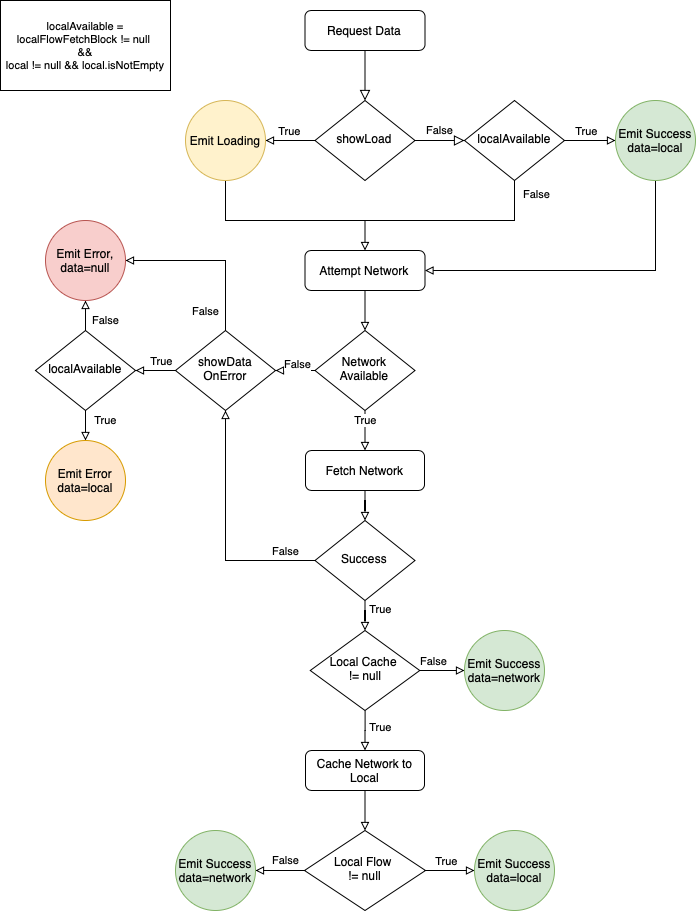

The diagram above was exported from draw.io. Its source (the exported page's mxGraphModel, read from the mxfile embedded in the PNG):
<mxGraphModel dx="1298" dy="807" grid="1" gridSize="10" guides="1" tooltips="1" connect="1" arrows="1" fold="1" page="1" pageScale="1" pageWidth="827" pageHeight="1169" math="0" shadow="0">
  <root>
    <mxCell id="WIyWlLk6GJQsqaUBKTNV-0" />
    <mxCell id="WIyWlLk6GJQsqaUBKTNV-1" parent="WIyWlLk6GJQsqaUBKTNV-0" />
    <mxCell id="WIyWlLk6GJQsqaUBKTNV-2" value="" style="rounded=0;html=1;jettySize=auto;orthogonalLoop=1;fontSize=11;endArrow=block;endFill=0;endSize=8;strokeWidth=1;shadow=0;labelBackgroundColor=none;edgeStyle=orthogonalEdgeStyle;" parent="WIyWlLk6GJQsqaUBKTNV-1" source="WIyWlLk6GJQsqaUBKTNV-3" target="WIyWlLk6GJQsqaUBKTNV-6" edge="1">
      <mxGeometry relative="1" as="geometry" />
    </mxCell>
    <mxCell id="WIyWlLk6GJQsqaUBKTNV-3" value="Request Data" style="rounded=1;whiteSpace=wrap;html=1;fontSize=12;glass=0;strokeWidth=1;shadow=0;" parent="WIyWlLk6GJQsqaUBKTNV-1" vertex="1">
      <mxGeometry x="339.49999999999994" y="30" width="120" height="40" as="geometry" />
    </mxCell>
    <mxCell id="WIyWlLk6GJQsqaUBKTNV-5" value="False" style="edgeStyle=orthogonalEdgeStyle;rounded=0;html=1;jettySize=auto;orthogonalLoop=1;fontSize=11;endArrow=block;endFill=0;endSize=8;strokeWidth=1;shadow=0;labelBackgroundColor=none;entryX=0;entryY=0.5;entryDx=0;entryDy=0;" parent="WIyWlLk6GJQsqaUBKTNV-1" source="WIyWlLk6GJQsqaUBKTNV-6" target="HxBWUfu6-qVJ2to4Wk7_-0" edge="1">
      <mxGeometry y="10" relative="1" as="geometry">
        <mxPoint as="offset" />
        <mxPoint x="499" y="159.9999999999999" as="targetPoint" />
      </mxGeometry>
    </mxCell>
    <mxCell id="HxBWUfu6-qVJ2to4Wk7_-2" style="edgeStyle=orthogonalEdgeStyle;rounded=0;orthogonalLoop=1;jettySize=auto;html=1;exitX=0;exitY=0.5;exitDx=0;exitDy=0;entryX=1;entryY=0.5;entryDx=0;entryDy=0;endArrow=block;endFill=0;" edge="1" parent="WIyWlLk6GJQsqaUBKTNV-1" source="WIyWlLk6GJQsqaUBKTNV-6" target="HxBWUfu6-qVJ2to4Wk7_-1">
      <mxGeometry relative="1" as="geometry" />
    </mxCell>
    <mxCell id="HxBWUfu6-qVJ2to4Wk7_-3" value="True" style="edgeLabel;html=1;align=center;verticalAlign=middle;resizable=0;points=[];" vertex="1" connectable="0" parent="HxBWUfu6-qVJ2to4Wk7_-2">
      <mxGeometry x="0.25" y="-1" relative="1" as="geometry">
        <mxPoint x="4.83" y="-9" as="offset" />
      </mxGeometry>
    </mxCell>
    <mxCell id="WIyWlLk6GJQsqaUBKTNV-6" value="showLoad" style="rhombus;whiteSpace=wrap;html=1;shadow=0;fontFamily=Helvetica;fontSize=12;align=center;strokeWidth=1;spacing=6;spacingTop=-4;" parent="WIyWlLk6GJQsqaUBKTNV-1" vertex="1">
      <mxGeometry x="349.49999999999994" y="120" width="100" height="80" as="geometry" />
    </mxCell>
    <mxCell id="HxBWUfu6-qVJ2to4Wk7_-14" style="edgeStyle=orthogonalEdgeStyle;rounded=0;orthogonalLoop=1;jettySize=auto;html=1;entryX=0.5;entryY=0;entryDx=0;entryDy=0;endArrow=block;endFill=0;" edge="1" parent="WIyWlLk6GJQsqaUBKTNV-1" source="WIyWlLk6GJQsqaUBKTNV-10" target="WIyWlLk6GJQsqaUBKTNV-11">
      <mxGeometry relative="1" as="geometry" />
    </mxCell>
    <mxCell id="HxBWUfu6-qVJ2to4Wk7_-16" value="True" style="edgeLabel;html=1;align=center;verticalAlign=middle;resizable=0;points=[];" vertex="1" connectable="0" parent="HxBWUfu6-qVJ2to4Wk7_-14">
      <mxGeometry x="-0.1393" y="3" relative="1" as="geometry">
        <mxPoint x="-3" y="-7" as="offset" />
      </mxGeometry>
    </mxCell>
    <mxCell id="HxBWUfu6-qVJ2to4Wk7_-15" style="edgeStyle=orthogonalEdgeStyle;rounded=0;orthogonalLoop=1;jettySize=auto;html=1;entryX=1;entryY=0.5;entryDx=0;entryDy=0;endArrow=block;endFill=0;" edge="1" parent="WIyWlLk6GJQsqaUBKTNV-1" source="WIyWlLk6GJQsqaUBKTNV-10" target="HxBWUfu6-qVJ2to4Wk7_-13">
      <mxGeometry relative="1" as="geometry" />
    </mxCell>
    <mxCell id="HxBWUfu6-qVJ2to4Wk7_-17" value="False" style="edgeLabel;html=1;align=center;verticalAlign=middle;resizable=0;points=[];" vertex="1" connectable="0" parent="HxBWUfu6-qVJ2to4Wk7_-15">
      <mxGeometry x="0.1362" y="1" relative="1" as="geometry">
        <mxPoint x="72.33333333333348" y="-10.97" as="offset" />
      </mxGeometry>
    </mxCell>
    <mxCell id="HxBWUfu6-qVJ2to4Wk7_-53" value="False" style="edgeLabel;html=1;align=center;verticalAlign=middle;resizable=0;points=[];fontSize=11;" vertex="1" connectable="0" parent="HxBWUfu6-qVJ2to4Wk7_-15">
      <mxGeometry x="-0.0134" y="2" relative="1" as="geometry">
        <mxPoint x="1" y="-8.030000000000001" as="offset" />
      </mxGeometry>
    </mxCell>
    <mxCell id="WIyWlLk6GJQsqaUBKTNV-10" value="Network Available" style="rhombus;whiteSpace=wrap;html=1;shadow=0;fontFamily=Helvetica;fontSize=12;align=center;strokeWidth=1;spacing=6;spacingTop=-4;" parent="WIyWlLk6GJQsqaUBKTNV-1" vertex="1">
      <mxGeometry x="349.49999999999994" y="350" width="100" height="80" as="geometry" />
    </mxCell>
    <mxCell id="HxBWUfu6-qVJ2to4Wk7_-31" style="edgeStyle=orthogonalEdgeStyle;rounded=0;orthogonalLoop=1;jettySize=auto;html=1;entryX=0.5;entryY=0;entryDx=0;entryDy=0;endArrow=block;endFill=0;" edge="1" parent="WIyWlLk6GJQsqaUBKTNV-1" source="WIyWlLk6GJQsqaUBKTNV-11" target="HxBWUfu6-qVJ2to4Wk7_-30">
      <mxGeometry relative="1" as="geometry" />
    </mxCell>
    <mxCell id="WIyWlLk6GJQsqaUBKTNV-11" value="Fetch Network" style="rounded=1;whiteSpace=wrap;html=1;fontSize=12;glass=0;strokeWidth=1;shadow=0;" parent="WIyWlLk6GJQsqaUBKTNV-1" vertex="1">
      <mxGeometry x="340.00000000000006" y="470" width="119" height="40" as="geometry" />
    </mxCell>
    <mxCell id="HxBWUfu6-qVJ2to4Wk7_-11" style="edgeStyle=orthogonalEdgeStyle;rounded=0;orthogonalLoop=1;jettySize=auto;html=1;entryX=0.5;entryY=0;entryDx=0;entryDy=0;endArrow=block;endFill=0;" edge="1" parent="WIyWlLk6GJQsqaUBKTNV-1" source="WIyWlLk6GJQsqaUBKTNV-12" target="WIyWlLk6GJQsqaUBKTNV-10">
      <mxGeometry relative="1" as="geometry" />
    </mxCell>
    <mxCell id="WIyWlLk6GJQsqaUBKTNV-12" value="Attempt Network" style="rounded=1;whiteSpace=wrap;html=1;fontSize=12;glass=0;strokeWidth=1;shadow=0;" parent="WIyWlLk6GJQsqaUBKTNV-1" vertex="1">
      <mxGeometry x="339.49999999999994" y="270" width="120" height="40" as="geometry" />
    </mxCell>
    <mxCell id="HxBWUfu6-qVJ2to4Wk7_-5" style="edgeStyle=orthogonalEdgeStyle;rounded=0;orthogonalLoop=1;jettySize=auto;html=1;endArrow=none;endFill=0;" edge="1" parent="WIyWlLk6GJQsqaUBKTNV-1" source="HxBWUfu6-qVJ2to4Wk7_-0">
      <mxGeometry relative="1" as="geometry">
        <mxPoint x="380" y="240" as="targetPoint" />
        <Array as="points">
          <mxPoint x="549" y="240" />
          <mxPoint x="549" y="240" />
        </Array>
      </mxGeometry>
    </mxCell>
    <mxCell id="HxBWUfu6-qVJ2to4Wk7_-9" value="False" style="edgeLabel;html=1;align=center;verticalAlign=middle;resizable=0;points=[];" vertex="1" connectable="0" parent="HxBWUfu6-qVJ2to4Wk7_-5">
      <mxGeometry x="-0.8723" y="-2" relative="1" as="geometry">
        <mxPoint x="23" as="offset" />
      </mxGeometry>
    </mxCell>
    <mxCell id="HxBWUfu6-qVJ2to4Wk7_-7" style="edgeStyle=orthogonalEdgeStyle;rounded=0;orthogonalLoop=1;jettySize=auto;html=1;entryX=0;entryY=0.5;entryDx=0;entryDy=0;endArrow=block;endFill=0;" edge="1" parent="WIyWlLk6GJQsqaUBKTNV-1" source="HxBWUfu6-qVJ2to4Wk7_-0" target="HxBWUfu6-qVJ2to4Wk7_-6">
      <mxGeometry relative="1" as="geometry" />
    </mxCell>
    <mxCell id="HxBWUfu6-qVJ2to4Wk7_-8" value="True" style="edgeLabel;html=1;align=center;verticalAlign=middle;resizable=0;points=[];" vertex="1" connectable="0" parent="HxBWUfu6-qVJ2to4Wk7_-7">
      <mxGeometry x="-0.6565" y="1" relative="1" as="geometry">
        <mxPoint x="12.03" y="-9" as="offset" />
      </mxGeometry>
    </mxCell>
    <mxCell id="HxBWUfu6-qVJ2to4Wk7_-0" value="localAvailable" style="rhombus;whiteSpace=wrap;html=1;shadow=0;fontFamily=Helvetica;fontSize=12;align=center;strokeWidth=1;spacing=6;spacingTop=-4;" vertex="1" parent="WIyWlLk6GJQsqaUBKTNV-1">
      <mxGeometry x="499" y="120" width="100" height="80" as="geometry" />
    </mxCell>
    <mxCell id="HxBWUfu6-qVJ2to4Wk7_-4" style="edgeStyle=orthogonalEdgeStyle;rounded=0;orthogonalLoop=1;jettySize=auto;html=1;exitX=0.5;exitY=1;exitDx=0;exitDy=0;entryX=0.5;entryY=0;entryDx=0;entryDy=0;endArrow=block;endFill=0;" edge="1" parent="WIyWlLk6GJQsqaUBKTNV-1" source="HxBWUfu6-qVJ2to4Wk7_-1" target="WIyWlLk6GJQsqaUBKTNV-12">
      <mxGeometry relative="1" as="geometry">
        <Array as="points">
          <mxPoint x="260" y="240" />
          <mxPoint x="399" y="240" />
        </Array>
      </mxGeometry>
    </mxCell>
    <mxCell id="HxBWUfu6-qVJ2to4Wk7_-1" value="Emit Loading" style="ellipse;whiteSpace=wrap;html=1;aspect=fixed;fillColor=#fff2cc;strokeColor=#d6b656;" vertex="1" parent="WIyWlLk6GJQsqaUBKTNV-1">
      <mxGeometry x="220" y="120" width="80" height="80" as="geometry" />
    </mxCell>
    <mxCell id="HxBWUfu6-qVJ2to4Wk7_-10" style="edgeStyle=orthogonalEdgeStyle;rounded=0;orthogonalLoop=1;jettySize=auto;html=1;entryX=1;entryY=0.5;entryDx=0;entryDy=0;endArrow=block;endFill=0;" edge="1" parent="WIyWlLk6GJQsqaUBKTNV-1" source="HxBWUfu6-qVJ2to4Wk7_-6" target="WIyWlLk6GJQsqaUBKTNV-12">
      <mxGeometry relative="1" as="geometry">
        <Array as="points">
          <mxPoint x="690" y="290" />
        </Array>
      </mxGeometry>
    </mxCell>
    <mxCell id="HxBWUfu6-qVJ2to4Wk7_-6" value="Emit Success data=local" style="ellipse;whiteSpace=wrap;html=1;aspect=fixed;fillColor=#d5e8d4;strokeColor=#82b366;" vertex="1" parent="WIyWlLk6GJQsqaUBKTNV-1">
      <mxGeometry x="650" y="120" width="80" height="80" as="geometry" />
    </mxCell>
    <mxCell id="HxBWUfu6-qVJ2to4Wk7_-19" style="edgeStyle=orthogonalEdgeStyle;rounded=0;orthogonalLoop=1;jettySize=auto;html=1;exitX=0;exitY=0.5;exitDx=0;exitDy=0;entryX=1;entryY=0.5;entryDx=0;entryDy=0;endArrow=block;endFill=0;" edge="1" parent="WIyWlLk6GJQsqaUBKTNV-1" source="HxBWUfu6-qVJ2to4Wk7_-13" target="HxBWUfu6-qVJ2to4Wk7_-18">
      <mxGeometry relative="1" as="geometry" />
    </mxCell>
    <mxCell id="HxBWUfu6-qVJ2to4Wk7_-24" value="True" style="edgeLabel;html=1;align=center;verticalAlign=middle;resizable=0;points=[];" vertex="1" connectable="0" parent="HxBWUfu6-qVJ2to4Wk7_-19">
      <mxGeometry x="-0.2328" y="1" relative="1" as="geometry">
        <mxPoint y="-11" as="offset" />
      </mxGeometry>
    </mxCell>
    <mxCell id="HxBWUfu6-qVJ2to4Wk7_-25" style="edgeStyle=orthogonalEdgeStyle;rounded=0;orthogonalLoop=1;jettySize=auto;html=1;entryX=1;entryY=0.5;entryDx=0;entryDy=0;endArrow=block;endFill=0;" edge="1" parent="WIyWlLk6GJQsqaUBKTNV-1" source="HxBWUfu6-qVJ2to4Wk7_-13" target="HxBWUfu6-qVJ2to4Wk7_-20">
      <mxGeometry relative="1" as="geometry">
        <Array as="points">
          <mxPoint x="260" y="280" />
        </Array>
      </mxGeometry>
    </mxCell>
    <mxCell id="HxBWUfu6-qVJ2to4Wk7_-26" value="False" style="edgeLabel;html=1;align=center;verticalAlign=middle;resizable=0;points=[];" vertex="1" connectable="0" parent="HxBWUfu6-qVJ2to4Wk7_-25">
      <mxGeometry x="-0.6417" y="1" relative="1" as="geometry">
        <mxPoint x="-19.03" y="10.32" as="offset" />
      </mxGeometry>
    </mxCell>
    <mxCell id="HxBWUfu6-qVJ2to4Wk7_-13" value="showData OnError" style="rhombus;whiteSpace=wrap;html=1;shadow=0;fontFamily=Helvetica;fontSize=12;align=center;strokeWidth=1;spacing=6;spacingTop=-4;" vertex="1" parent="WIyWlLk6GJQsqaUBKTNV-1">
      <mxGeometry x="210" y="350" width="100" height="80" as="geometry" />
    </mxCell>
    <mxCell id="HxBWUfu6-qVJ2to4Wk7_-22" style="edgeStyle=orthogonalEdgeStyle;rounded=0;orthogonalLoop=1;jettySize=auto;html=1;entryX=0.5;entryY=1;entryDx=0;entryDy=0;endArrow=block;endFill=0;" edge="1" parent="WIyWlLk6GJQsqaUBKTNV-1" source="HxBWUfu6-qVJ2to4Wk7_-18" target="HxBWUfu6-qVJ2to4Wk7_-20">
      <mxGeometry relative="1" as="geometry" />
    </mxCell>
    <mxCell id="HxBWUfu6-qVJ2to4Wk7_-28" value="False" style="edgeLabel;html=1;align=center;verticalAlign=middle;resizable=0;points=[];" vertex="1" connectable="0" parent="HxBWUfu6-qVJ2to4Wk7_-22">
      <mxGeometry x="-0.5536" y="-1" relative="1" as="geometry">
        <mxPoint x="18.97" as="offset" />
      </mxGeometry>
    </mxCell>
    <mxCell id="HxBWUfu6-qVJ2to4Wk7_-27" value="True" style="edgeStyle=orthogonalEdgeStyle;rounded=0;orthogonalLoop=1;jettySize=auto;html=1;exitX=0.5;exitY=1;exitDx=0;exitDy=0;entryX=0.5;entryY=0;entryDx=0;entryDy=0;endArrow=block;endFill=0;" edge="1" parent="WIyWlLk6GJQsqaUBKTNV-1" source="HxBWUfu6-qVJ2to4Wk7_-18" target="HxBWUfu6-qVJ2to4Wk7_-21">
      <mxGeometry x="-0.3333" y="20" relative="1" as="geometry">
        <mxPoint as="offset" />
      </mxGeometry>
    </mxCell>
    <mxCell id="HxBWUfu6-qVJ2to4Wk7_-18" value="localAvailable" style="rhombus;whiteSpace=wrap;html=1;shadow=0;fontFamily=Helvetica;fontSize=12;align=center;strokeWidth=1;spacing=6;spacingTop=-4;" vertex="1" parent="WIyWlLk6GJQsqaUBKTNV-1">
      <mxGeometry x="70" y="350" width="100" height="80" as="geometry" />
    </mxCell>
    <mxCell id="HxBWUfu6-qVJ2to4Wk7_-20" value="Emit Error, data=null" style="ellipse;whiteSpace=wrap;html=1;aspect=fixed;fillColor=#f8cecc;strokeColor=#b85450;" vertex="1" parent="WIyWlLk6GJQsqaUBKTNV-1">
      <mxGeometry x="80" y="240" width="80" height="80" as="geometry" />
    </mxCell>
    <mxCell id="HxBWUfu6-qVJ2to4Wk7_-21" value="Emit Error&lt;br&gt;data=local" style="ellipse;whiteSpace=wrap;html=1;aspect=fixed;fillColor=#ffe6cc;strokeColor=#d79b00;" vertex="1" parent="WIyWlLk6GJQsqaUBKTNV-1">
      <mxGeometry x="80" y="460" width="80" height="80" as="geometry" />
    </mxCell>
    <mxCell id="HxBWUfu6-qVJ2to4Wk7_-32" style="edgeStyle=orthogonalEdgeStyle;rounded=0;orthogonalLoop=1;jettySize=auto;html=1;entryX=0.5;entryY=1;entryDx=0;entryDy=0;endArrow=block;endFill=0;" edge="1" parent="WIyWlLk6GJQsqaUBKTNV-1" source="HxBWUfu6-qVJ2to4Wk7_-30" target="HxBWUfu6-qVJ2to4Wk7_-13">
      <mxGeometry relative="1" as="geometry" />
    </mxCell>
    <mxCell id="HxBWUfu6-qVJ2to4Wk7_-33" value="False" style="edgeLabel;html=1;align=center;verticalAlign=middle;resizable=0;points=[];" vertex="1" connectable="0" parent="HxBWUfu6-qVJ2to4Wk7_-32">
      <mxGeometry x="-0.8623" y="-2" relative="1" as="geometry">
        <mxPoint x="66.66666666666653" y="-8.03" as="offset" />
      </mxGeometry>
    </mxCell>
    <mxCell id="HxBWUfu6-qVJ2to4Wk7_-51" value="False" style="edgeLabel;html=1;align=center;verticalAlign=middle;resizable=0;points=[];" vertex="1" connectable="0" parent="HxBWUfu6-qVJ2to4Wk7_-32">
      <mxGeometry x="-0.6186" relative="1" as="geometry">
        <mxPoint x="16.33" y="-10" as="offset" />
      </mxGeometry>
    </mxCell>
    <mxCell id="HxBWUfu6-qVJ2to4Wk7_-35" style="edgeStyle=orthogonalEdgeStyle;rounded=0;orthogonalLoop=1;jettySize=auto;html=1;entryX=0.5;entryY=0;entryDx=0;entryDy=0;endArrow=block;endFill=0;" edge="1" parent="WIyWlLk6GJQsqaUBKTNV-1" source="HxBWUfu6-qVJ2to4Wk7_-30" target="HxBWUfu6-qVJ2to4Wk7_-34">
      <mxGeometry relative="1" as="geometry" />
    </mxCell>
    <mxCell id="HxBWUfu6-qVJ2to4Wk7_-36" value="True" style="edgeLabel;html=1;align=center;verticalAlign=middle;resizable=0;points=[];" vertex="1" connectable="0" parent="HxBWUfu6-qVJ2to4Wk7_-35">
      <mxGeometry x="0.2014" y="2" relative="1" as="geometry">
        <mxPoint x="12.510000000000074" y="-2" as="offset" />
      </mxGeometry>
    </mxCell>
    <mxCell id="HxBWUfu6-qVJ2to4Wk7_-30" value="Success" style="rhombus;whiteSpace=wrap;html=1;shadow=0;fontFamily=Helvetica;fontSize=12;align=center;strokeWidth=1;spacing=6;spacingTop=-4;" vertex="1" parent="WIyWlLk6GJQsqaUBKTNV-1">
      <mxGeometry x="349.49999999999994" y="540" width="100" height="80" as="geometry" />
    </mxCell>
    <mxCell id="HxBWUfu6-qVJ2to4Wk7_-38" style="edgeStyle=orthogonalEdgeStyle;rounded=0;orthogonalLoop=1;jettySize=auto;html=1;entryX=0;entryY=0.5;entryDx=0;entryDy=0;endArrow=block;endFill=0;" edge="1" parent="WIyWlLk6GJQsqaUBKTNV-1" source="HxBWUfu6-qVJ2to4Wk7_-34" target="HxBWUfu6-qVJ2to4Wk7_-37">
      <mxGeometry relative="1" as="geometry" />
    </mxCell>
    <mxCell id="HxBWUfu6-qVJ2to4Wk7_-39" value="False" style="edgeLabel;html=1;align=center;verticalAlign=middle;resizable=0;points=[];" vertex="1" connectable="0" parent="HxBWUfu6-qVJ2to4Wk7_-38">
      <mxGeometry x="-0.4703" y="1" relative="1" as="geometry">
        <mxPoint x="-63.333333333333336" y="-9" as="offset" />
      </mxGeometry>
    </mxCell>
    <mxCell id="HxBWUfu6-qVJ2to4Wk7_-50" value="False" style="edgeLabel;html=1;align=center;verticalAlign=middle;resizable=0;points=[];" vertex="1" connectable="0" parent="HxBWUfu6-qVJ2to4Wk7_-38">
      <mxGeometry x="-0.4238" y="1" relative="1" as="geometry">
        <mxPoint y="-9" as="offset" />
      </mxGeometry>
    </mxCell>
    <mxCell id="HxBWUfu6-qVJ2to4Wk7_-41" style="edgeStyle=orthogonalEdgeStyle;rounded=0;orthogonalLoop=1;jettySize=auto;html=1;entryX=0.5;entryY=0;entryDx=0;entryDy=0;endArrow=block;endFill=0;" edge="1" parent="WIyWlLk6GJQsqaUBKTNV-1" source="HxBWUfu6-qVJ2to4Wk7_-34" target="HxBWUfu6-qVJ2to4Wk7_-40">
      <mxGeometry relative="1" as="geometry" />
    </mxCell>
    <mxCell id="HxBWUfu6-qVJ2to4Wk7_-42" value="True" style="edgeLabel;html=1;align=center;verticalAlign=middle;resizable=0;points=[];" vertex="1" connectable="0" parent="HxBWUfu6-qVJ2to4Wk7_-41">
      <mxGeometry x="-0.1776" y="2" relative="1" as="geometry">
        <mxPoint x="12.453333333333484" as="offset" />
      </mxGeometry>
    </mxCell>
    <mxCell id="HxBWUfu6-qVJ2to4Wk7_-34" value="Local Cache &lt;br&gt;!= null" style="rhombus;whiteSpace=wrap;html=1;shadow=0;fontFamily=Helvetica;fontSize=12;align=center;strokeWidth=1;spacing=6;spacingTop=-4;" vertex="1" parent="WIyWlLk6GJQsqaUBKTNV-1">
      <mxGeometry x="344.75000000000006" y="650" width="109.5" height="80" as="geometry" />
    </mxCell>
    <mxCell id="HxBWUfu6-qVJ2to4Wk7_-37" value="Emit Success data=network" style="ellipse;whiteSpace=wrap;html=1;aspect=fixed;fillColor=#d5e8d4;strokeColor=#82b366;" vertex="1" parent="WIyWlLk6GJQsqaUBKTNV-1">
      <mxGeometry x="499" y="650" width="80" height="80" as="geometry" />
    </mxCell>
    <mxCell id="HxBWUfu6-qVJ2to4Wk7_-44" style="edgeStyle=orthogonalEdgeStyle;rounded=0;orthogonalLoop=1;jettySize=auto;html=1;entryX=0.5;entryY=0;entryDx=0;entryDy=0;endArrow=block;endFill=0;" edge="1" parent="WIyWlLk6GJQsqaUBKTNV-1" source="HxBWUfu6-qVJ2to4Wk7_-40" target="HxBWUfu6-qVJ2to4Wk7_-43">
      <mxGeometry relative="1" as="geometry" />
    </mxCell>
    <mxCell id="HxBWUfu6-qVJ2to4Wk7_-40" value="Cache Network to Local" style="rounded=1;whiteSpace=wrap;html=1;fontSize=12;glass=0;strokeWidth=1;shadow=0;" vertex="1" parent="WIyWlLk6GJQsqaUBKTNV-1">
      <mxGeometry x="340.00000000000006" y="770" width="119" height="40" as="geometry" />
    </mxCell>
    <mxCell id="HxBWUfu6-qVJ2to4Wk7_-47" style="edgeStyle=orthogonalEdgeStyle;rounded=0;orthogonalLoop=1;jettySize=auto;html=1;entryX=0;entryY=0.5;entryDx=0;entryDy=0;endArrow=block;endFill=0;" edge="1" parent="WIyWlLk6GJQsqaUBKTNV-1" source="HxBWUfu6-qVJ2to4Wk7_-43" target="HxBWUfu6-qVJ2to4Wk7_-45">
      <mxGeometry relative="1" as="geometry" />
    </mxCell>
    <mxCell id="HxBWUfu6-qVJ2to4Wk7_-49" value="True" style="edgeLabel;html=1;align=center;verticalAlign=middle;resizable=0;points=[];" vertex="1" connectable="0" parent="HxBWUfu6-qVJ2to4Wk7_-47">
      <mxGeometry x="0.1893" y="-1" relative="1" as="geometry">
        <mxPoint x="-8.97" y="-11" as="offset" />
      </mxGeometry>
    </mxCell>
    <mxCell id="HxBWUfu6-qVJ2to4Wk7_-48" value="False" style="edgeStyle=orthogonalEdgeStyle;rounded=0;orthogonalLoop=1;jettySize=auto;html=1;entryX=1;entryY=0.5;entryDx=0;entryDy=0;endArrow=block;endFill=0;" edge="1" parent="WIyWlLk6GJQsqaUBKTNV-1" source="HxBWUfu6-qVJ2to4Wk7_-43" target="HxBWUfu6-qVJ2to4Wk7_-46">
      <mxGeometry x="-0.2245" y="-10" relative="1" as="geometry">
        <mxPoint as="offset" />
      </mxGeometry>
    </mxCell>
    <mxCell id="HxBWUfu6-qVJ2to4Wk7_-43" value="Local Flow&amp;nbsp;&lt;br&gt;!= null" style="rhombus;whiteSpace=wrap;html=1;shadow=0;fontFamily=Helvetica;fontSize=12;align=center;strokeWidth=1;spacing=6;spacingTop=-4;" vertex="1" parent="WIyWlLk6GJQsqaUBKTNV-1">
      <mxGeometry x="338.9999999999999" y="850" width="121" height="80" as="geometry" />
    </mxCell>
    <mxCell id="HxBWUfu6-qVJ2to4Wk7_-45" value="Emit Success data=local" style="ellipse;whiteSpace=wrap;html=1;aspect=fixed;fillColor=#d5e8d4;strokeColor=#82b366;" vertex="1" parent="WIyWlLk6GJQsqaUBKTNV-1">
      <mxGeometry x="509" y="850" width="80" height="80" as="geometry" />
    </mxCell>
    <mxCell id="HxBWUfu6-qVJ2to4Wk7_-46" value="Emit Success data=network" style="ellipse;whiteSpace=wrap;html=1;aspect=fixed;fillColor=#d5e8d4;strokeColor=#82b366;" vertex="1" parent="WIyWlLk6GJQsqaUBKTNV-1">
      <mxGeometry x="210" y="850" width="80" height="80" as="geometry" />
    </mxCell>
    <mxCell id="HxBWUfu6-qVJ2to4Wk7_-52" value="localAvailable = localFlowFetchBlock != null&amp;nbsp;&lt;br style=&quot;font-size: 11px&quot;&gt;&amp;amp;&amp;amp;&lt;br&gt;local != null &amp;amp;&amp;amp; local.isNotEmpty" style="whiteSpace=wrap;html=1;fontSize=11;align=center;" vertex="1" parent="WIyWlLk6GJQsqaUBKTNV-1">
      <mxGeometry x="35" y="20" width="170" height="90" as="geometry" />
    </mxCell>
  </root>
</mxGraphModel>